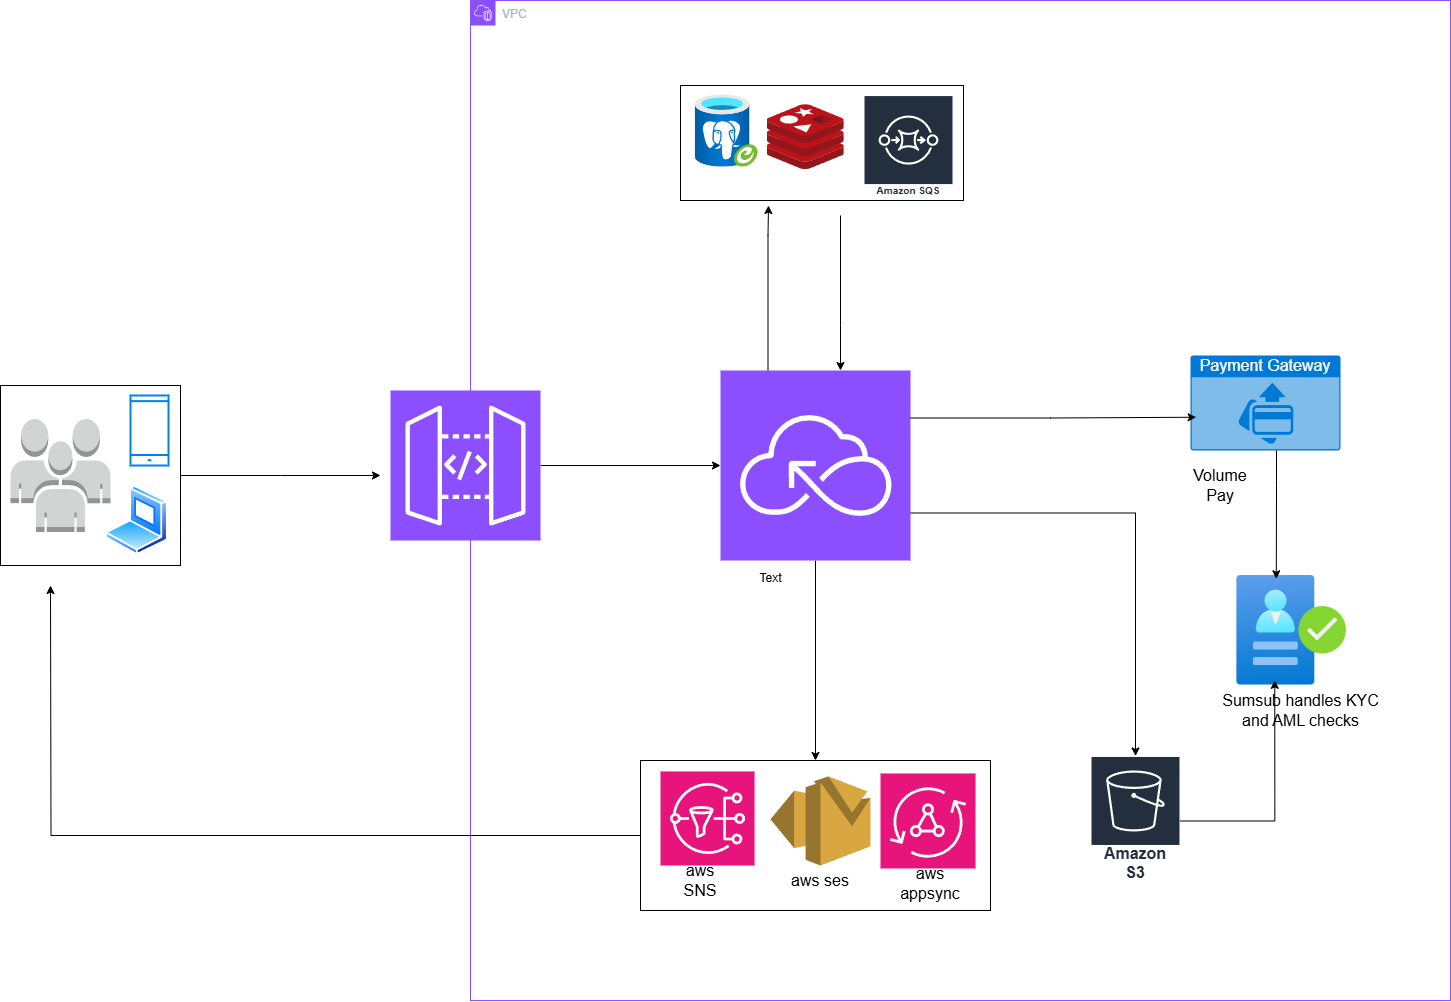

The diagram above was exported from draw.io. Its source (the exported page's mxGraphModel, read from the mxfile embedded in the PNG):
<mxGraphModel dx="2367" dy="1310" grid="1" gridSize="10" guides="1" tooltips="1" connect="1" arrows="1" fold="1" page="1" pageScale="1" pageWidth="1654" pageHeight="1169" math="0" shadow="0">
  <root>
    <mxCell id="0" />
    <mxCell id="1" parent="0" />
    <mxCell id="sA9mIBYFut_a3zH17rOl-7" value="VPC" style="points=[[0,0],[0.25,0],[0.5,0],[0.75,0],[1,0],[1,0.25],[1,0.5],[1,0.75],[1,1],[0.75,1],[0.5,1],[0.25,1],[0,1],[0,0.75],[0,0.5],[0,0.25]];outlineConnect=0;gradientColor=none;html=1;whiteSpace=wrap;fontSize=12;fontStyle=0;container=1;pointerEvents=0;collapsible=0;recursiveResize=0;shape=mxgraph.aws4.group;grIcon=mxgraph.aws4.group_vpc2;strokeColor=#8C4FFF;fillColor=none;verticalAlign=top;align=left;spacingLeft=30;fontColor=#AAB7B8;dashed=0;" parent="1" vertex="1">
      <mxGeometry x="580" y="85" width="980" height="1000" as="geometry" />
    </mxCell>
    <mxCell id="sA9mIBYFut_a3zH17rOl-44" style="edgeStyle=orthogonalEdgeStyle;rounded=0;orthogonalLoop=1;jettySize=auto;html=1;" parent="sA9mIBYFut_a3zH17rOl-7" source="sA9mIBYFut_a3zH17rOl-8" target="sA9mIBYFut_a3zH17rOl-38" edge="1">
      <mxGeometry relative="1" as="geometry" />
    </mxCell>
    <mxCell id="sA9mIBYFut_a3zH17rOl-8" value="" style="sketch=0;points=[[0,0,0],[0.25,0,0],[0.5,0,0],[0.75,0,0],[1,0,0],[0,1,0],[0.25,1,0],[0.5,1,0],[0.75,1,0],[1,1,0],[0,0.25,0],[0,0.5,0],[0,0.75,0],[1,0.25,0],[1,0.5,0],[1,0.75,0]];outlineConnect=0;fontColor=#232F3E;fillColor=#8C4FFF;strokeColor=#ffffff;dashed=0;verticalLabelPosition=bottom;verticalAlign=top;align=center;html=1;fontSize=12;fontStyle=0;aspect=fixed;shape=mxgraph.aws4.resourceIcon;resIcon=mxgraph.aws4.api_gateway;" parent="sA9mIBYFut_a3zH17rOl-7" vertex="1">
      <mxGeometry x="-80" y="390" width="150" height="150" as="geometry" />
    </mxCell>
    <mxCell id="sA9mIBYFut_a3zH17rOl-47" style="edgeStyle=orthogonalEdgeStyle;rounded=0;orthogonalLoop=1;jettySize=auto;html=1;" parent="sA9mIBYFut_a3zH17rOl-7" target="sA9mIBYFut_a3zH17rOl-38" edge="1">
      <mxGeometry relative="1" as="geometry">
        <mxPoint x="370" y="215" as="sourcePoint" />
        <Array as="points">
          <mxPoint x="370" y="325" />
          <mxPoint x="370" y="325" />
        </Array>
      </mxGeometry>
    </mxCell>
    <mxCell id="sA9mIBYFut_a3zH17rOl-19" value="" style="image;aspect=fixed;html=1;points=[];align=center;fontSize=12;image=img/lib/azure2/identity/Verification_As_A_Service.svg;" parent="sA9mIBYFut_a3zH17rOl-7" vertex="1">
      <mxGeometry x="766.36" y="575" width="109.53" height="109.53" as="geometry" />
    </mxCell>
    <mxCell id="sA9mIBYFut_a3zH17rOl-24" value="&lt;font style=&quot;font-size: 16px;&quot;&gt;Amazon S3&lt;/font&gt;" style="sketch=0;outlineConnect=0;fontColor=#232F3E;gradientColor=none;strokeColor=#ffffff;fillColor=#232F3E;dashed=0;verticalLabelPosition=middle;verticalAlign=bottom;align=center;html=1;whiteSpace=wrap;fontSize=10;fontStyle=1;spacing=3;shape=mxgraph.aws4.productIcon;prIcon=mxgraph.aws4.s3;" parent="sA9mIBYFut_a3zH17rOl-7" vertex="1">
      <mxGeometry x="620" y="755.47" width="90" height="130" as="geometry" />
    </mxCell>
    <mxCell id="sA9mIBYFut_a3zH17rOl-46" style="edgeStyle=orthogonalEdgeStyle;rounded=0;orthogonalLoop=1;jettySize=auto;html=1;exitX=0.25;exitY=0;exitDx=0;exitDy=0;exitPerimeter=0;" parent="sA9mIBYFut_a3zH17rOl-7" source="sA9mIBYFut_a3zH17rOl-38" edge="1">
      <mxGeometry relative="1" as="geometry">
        <mxPoint x="297" y="205" as="targetPoint" />
        <Array as="points">
          <mxPoint x="298" y="235" />
          <mxPoint x="298" y="235" />
        </Array>
      </mxGeometry>
    </mxCell>
    <mxCell id="sA9mIBYFut_a3zH17rOl-54" style="edgeStyle=orthogonalEdgeStyle;rounded=0;orthogonalLoop=1;jettySize=auto;html=1;entryX=0.5;entryY=0;entryDx=0;entryDy=0;" parent="sA9mIBYFut_a3zH17rOl-7" source="sA9mIBYFut_a3zH17rOl-38" target="sA9mIBYFut_a3zH17rOl-49" edge="1">
      <mxGeometry relative="1" as="geometry" />
    </mxCell>
    <mxCell id="sA9mIBYFut_a3zH17rOl-69" style="edgeStyle=orthogonalEdgeStyle;rounded=0;orthogonalLoop=1;jettySize=auto;html=1;exitX=1;exitY=0.75;exitDx=0;exitDy=0;exitPerimeter=0;" parent="sA9mIBYFut_a3zH17rOl-7" source="sA9mIBYFut_a3zH17rOl-38" target="sA9mIBYFut_a3zH17rOl-24" edge="1">
      <mxGeometry relative="1" as="geometry">
        <Array as="points">
          <mxPoint x="665" y="512" />
        </Array>
      </mxGeometry>
    </mxCell>
    <mxCell id="sA9mIBYFut_a3zH17rOl-38" value="" style="sketch=0;points=[[0,0,0],[0.25,0,0],[0.5,0,0],[0.75,0,0],[1,0,0],[0,1,0],[0.25,1,0],[0.5,1,0],[0.75,1,0],[1,1,0],[0,0.25,0],[0,0.5,0],[0,0.75,0],[1,0.25,0],[1,0.5,0],[1,0.75,0]];outlineConnect=0;fontColor=#232F3E;fillColor=#8C4FFF;strokeColor=#ffffff;dashed=0;verticalLabelPosition=bottom;verticalAlign=top;align=center;html=1;fontSize=12;fontStyle=0;aspect=fixed;shape=mxgraph.aws4.resourceIcon;resIcon=mxgraph.aws4.serverless;" parent="sA9mIBYFut_a3zH17rOl-7" vertex="1">
      <mxGeometry x="250" y="370" width="190" height="190" as="geometry" />
    </mxCell>
    <mxCell id="sA9mIBYFut_a3zH17rOl-48" value="" style="sketch=0;points=[[0,0,0],[0.25,0,0],[0.5,0,0],[0.75,0,0],[1,0,0],[0,1,0],[0.25,1,0],[0.5,1,0],[0.75,1,0],[1,1,0],[0,0.25,0],[0,0.5,0],[0,0.75,0],[1,0.25,0],[1,0.5,0],[1,0.75,0]];outlineConnect=0;fontColor=#232F3E;fillColor=#E7157B;strokeColor=#ffffff;dashed=0;verticalLabelPosition=bottom;verticalAlign=top;align=center;html=1;fontSize=12;fontStyle=0;aspect=fixed;shape=mxgraph.aws4.resourceIcon;resIcon=mxgraph.aws4.appsync;" parent="sA9mIBYFut_a3zH17rOl-7" vertex="1">
      <mxGeometry x="410" y="772.97" width="95" height="95" as="geometry" />
    </mxCell>
    <mxCell id="sA9mIBYFut_a3zH17rOl-23" value="" style="outlineConnect=0;dashed=0;verticalLabelPosition=bottom;verticalAlign=top;align=center;html=1;shape=mxgraph.aws3.ses;fillColor=#D9A741;gradientColor=none;" parent="sA9mIBYFut_a3zH17rOl-7" vertex="1">
      <mxGeometry x="300" y="775.94" width="100" height="89.06" as="geometry" />
    </mxCell>
    <mxCell id="sA9mIBYFut_a3zH17rOl-22" value="" style="sketch=0;points=[[0,0,0],[0.25,0,0],[0.5,0,0],[0.75,0,0],[1,0,0],[0,1,0],[0.25,1,0],[0.5,1,0],[0.75,1,0],[1,1,0],[0,0.25,0],[0,0.5,0],[0,0.75,0],[1,0.25,0],[1,0.5,0],[1,0.75,0]];outlineConnect=0;fontColor=#232F3E;fillColor=#E7157B;strokeColor=#ffffff;dashed=0;verticalLabelPosition=bottom;verticalAlign=top;align=center;html=1;fontSize=12;fontStyle=0;aspect=fixed;shape=mxgraph.aws4.resourceIcon;resIcon=mxgraph.aws4.sns;" parent="sA9mIBYFut_a3zH17rOl-7" vertex="1">
      <mxGeometry x="190" y="770.94" width="94.06" height="94.06" as="geometry" />
    </mxCell>
    <mxCell id="sA9mIBYFut_a3zH17rOl-53" style="edgeStyle=orthogonalEdgeStyle;rounded=0;orthogonalLoop=1;jettySize=auto;html=1;" parent="sA9mIBYFut_a3zH17rOl-7" source="sA9mIBYFut_a3zH17rOl-49" edge="1">
      <mxGeometry relative="1" as="geometry">
        <mxPoint x="-420" y="585.0000000000002" as="targetPoint" />
      </mxGeometry>
    </mxCell>
    <mxCell id="sA9mIBYFut_a3zH17rOl-49" value="" style="rounded=0;whiteSpace=wrap;html=1;fillColor=none;" parent="sA9mIBYFut_a3zH17rOl-7" vertex="1">
      <mxGeometry x="170" y="760" width="350" height="150" as="geometry" />
    </mxCell>
    <mxCell id="sA9mIBYFut_a3zH17rOl-50" value="&lt;font style=&quot;font-size: 16px;&quot;&gt;aws appsync&lt;/font&gt;" style="text;html=1;align=center;verticalAlign=middle;whiteSpace=wrap;rounded=0;" parent="sA9mIBYFut_a3zH17rOl-7" vertex="1">
      <mxGeometry x="430" y="867.97" width="60" height="30" as="geometry" />
    </mxCell>
    <mxCell id="sA9mIBYFut_a3zH17rOl-51" value="&lt;font style=&quot;font-size: 16px;&quot;&gt;aws ses&lt;/font&gt;" style="text;html=1;align=center;verticalAlign=middle;whiteSpace=wrap;rounded=0;" parent="sA9mIBYFut_a3zH17rOl-7" vertex="1">
      <mxGeometry x="320" y="865" width="60" height="30" as="geometry" />
    </mxCell>
    <mxCell id="sA9mIBYFut_a3zH17rOl-52" value="&lt;font style=&quot;font-size: 16px;&quot;&gt;aws SNS&lt;/font&gt;" style="text;html=1;align=center;verticalAlign=middle;whiteSpace=wrap;rounded=0;" parent="sA9mIBYFut_a3zH17rOl-7" vertex="1">
      <mxGeometry x="200" y="865" width="60" height="30" as="geometry" />
    </mxCell>
    <mxCell id="sA9mIBYFut_a3zH17rOl-56" value="&lt;font style=&quot;font-size: 16px;&quot;&gt;Payment Gateway&lt;/font&gt;" style="html=1;whiteSpace=wrap;strokeColor=none;fillColor=#0079D6;labelPosition=center;verticalLabelPosition=middle;verticalAlign=top;align=center;fontSize=12;outlineConnect=0;spacingTop=-6;fontColor=#FFFFFF;sketch=0;shape=mxgraph.sitemap.payment;" parent="sA9mIBYFut_a3zH17rOl-7" vertex="1">
      <mxGeometry x="720" y="355" width="150" height="95" as="geometry" />
    </mxCell>
    <mxCell id="sA9mIBYFut_a3zH17rOl-70" style="edgeStyle=orthogonalEdgeStyle;rounded=0;orthogonalLoop=1;jettySize=auto;html=1;entryX=0.36;entryY=0.03;entryDx=0;entryDy=0;entryPerimeter=0;" parent="sA9mIBYFut_a3zH17rOl-7" source="sA9mIBYFut_a3zH17rOl-56" target="sA9mIBYFut_a3zH17rOl-19" edge="1">
      <mxGeometry relative="1" as="geometry">
        <Array as="points">
          <mxPoint x="806" y="485" />
          <mxPoint x="806" y="485" />
        </Array>
      </mxGeometry>
    </mxCell>
    <mxCell id="sA9mIBYFut_a3zH17rOl-71" value="" style="group" parent="sA9mIBYFut_a3zH17rOl-7" vertex="1" connectable="0">
      <mxGeometry x="210" y="85" width="283" height="115" as="geometry" />
    </mxCell>
    <mxCell id="sA9mIBYFut_a3zH17rOl-12" value="Amazon SQS" style="sketch=0;outlineConnect=0;fontColor=#232F3E;gradientColor=none;strokeColor=#ffffff;fillColor=#232F3E;dashed=0;verticalLabelPosition=middle;verticalAlign=bottom;align=center;html=1;whiteSpace=wrap;fontSize=10;fontStyle=1;spacing=3;shape=mxgraph.aws4.productIcon;prIcon=mxgraph.aws4.sqs;" parent="sA9mIBYFut_a3zH17rOl-71" vertex="1">
      <mxGeometry x="183" y="9.579999999999998" width="90" height="105.42" as="geometry" />
    </mxCell>
    <mxCell id="sA9mIBYFut_a3zH17rOl-15" value="" style="image;aspect=fixed;html=1;points=[];align=center;fontSize=12;image=img/lib/azure2/databases/Azure_Database_PostgreSQL_Server_Group.svg;container=0;" parent="sA9mIBYFut_a3zH17rOl-71" vertex="1">
      <mxGeometry x="14.416666666666686" y="9.583333333333329" width="63.606333333333325" height="72.08333333333334" as="geometry" />
    </mxCell>
    <mxCell id="sA9mIBYFut_a3zH17rOl-16" value="" style="image;sketch=0;aspect=fixed;html=1;points=[];align=center;fontSize=12;image=img/lib/mscae/Cache_Redis_Product.svg;container=0;" parent="sA9mIBYFut_a3zH17rOl-71" vertex="1">
      <mxGeometry x="86.5" y="19.16666666666667" width="77.23729166666668" height="64.875" as="geometry" />
    </mxCell>
    <mxCell id="sA9mIBYFut_a3zH17rOl-57" value="" style="rounded=0;whiteSpace=wrap;html=1;fillColor=none;container=0;" parent="sA9mIBYFut_a3zH17rOl-71" vertex="1">
      <mxGeometry width="283" height="115" as="geometry" />
    </mxCell>
    <mxCell id="sA9mIBYFut_a3zH17rOl-72" value="" style="edgeStyle=orthogonalEdgeStyle;rounded=0;orthogonalLoop=1;jettySize=auto;html=1;entryX=0.346;entryY=0.957;entryDx=0;entryDy=0;entryPerimeter=0;" parent="sA9mIBYFut_a3zH17rOl-7" source="sA9mIBYFut_a3zH17rOl-24" target="sA9mIBYFut_a3zH17rOl-19" edge="1">
      <mxGeometry relative="1" as="geometry">
        <mxPoint x="1290" y="905" as="sourcePoint" />
        <mxPoint x="805.02" y="734.0400000000002" as="targetPoint" />
      </mxGeometry>
    </mxCell>
    <mxCell id="sA9mIBYFut_a3zH17rOl-75" value="&lt;font style=&quot;font-size: 16px;&quot;&gt;Volume Pay&lt;/font&gt;" style="text;html=1;align=center;verticalAlign=middle;whiteSpace=wrap;rounded=0;" parent="sA9mIBYFut_a3zH17rOl-7" vertex="1">
      <mxGeometry x="720" y="470" width="60" height="30" as="geometry" />
    </mxCell>
    <mxCell id="sA9mIBYFut_a3zH17rOl-76" value="&lt;font style=&quot;font-size: 16px;&quot;&gt;Sumsub handles KYC&lt;/font&gt;&lt;div&gt;&lt;font style=&quot;font-size: 16px;&quot;&gt;and AML checks&lt;/font&gt;&lt;/div&gt;" style="text;html=1;align=center;verticalAlign=middle;resizable=0;points=[];autosize=1;strokeColor=none;fillColor=none;" parent="sA9mIBYFut_a3zH17rOl-7" vertex="1">
      <mxGeometry x="740" y="685" width="180" height="50" as="geometry" />
    </mxCell>
    <mxCell id="sA9mIBYFut_a3zH17rOl-77" style="edgeStyle=orthogonalEdgeStyle;rounded=0;orthogonalLoop=1;jettySize=auto;html=1;exitX=1;exitY=0.25;exitDx=0;exitDy=0;exitPerimeter=0;entryX=0.038;entryY=0.65;entryDx=0;entryDy=0;entryPerimeter=0;" parent="sA9mIBYFut_a3zH17rOl-7" source="sA9mIBYFut_a3zH17rOl-38" target="sA9mIBYFut_a3zH17rOl-56" edge="1">
      <mxGeometry relative="1" as="geometry" />
    </mxCell>
    <mxCell id="sA9mIBYFut_a3zH17rOl-37" value="" style="group" parent="1" vertex="1" connectable="0">
      <mxGeometry x="110" y="470" width="180" height="180" as="geometry" />
    </mxCell>
    <mxCell id="sA9mIBYFut_a3zH17rOl-32" value="" style="whiteSpace=wrap;html=1;aspect=fixed;" parent="sA9mIBYFut_a3zH17rOl-37" vertex="1">
      <mxGeometry width="180" height="180" as="geometry" />
    </mxCell>
    <mxCell id="sA9mIBYFut_a3zH17rOl-33" value="" style="html=1;verticalLabelPosition=bottom;align=center;labelBackgroundColor=#ffffff;verticalAlign=top;strokeWidth=2;strokeColor=#0080F0;shadow=0;dashed=0;shape=mxgraph.ios7.icons.smartphone;" parent="sA9mIBYFut_a3zH17rOl-37" vertex="1">
      <mxGeometry x="130" y="10" width="38" height="70" as="geometry" />
    </mxCell>
    <mxCell id="sA9mIBYFut_a3zH17rOl-34" value="" style="image;aspect=fixed;perimeter=ellipsePerimeter;html=1;align=center;shadow=0;dashed=0;spacingTop=3;image=img/lib/active_directory/laptop_client.svg;" parent="sA9mIBYFut_a3zH17rOl-37" vertex="1">
      <mxGeometry x="105" y="100" width="63" height="70" as="geometry" />
    </mxCell>
    <mxCell id="sA9mIBYFut_a3zH17rOl-36" value="" style="outlineConnect=0;dashed=0;verticalLabelPosition=bottom;verticalAlign=top;align=center;html=1;shape=mxgraph.aws3.users;fillColor=#D2D3D3;gradientColor=none;" parent="sA9mIBYFut_a3zH17rOl-37" vertex="1">
      <mxGeometry x="10" y="33.5" width="100" height="113" as="geometry" />
    </mxCell>
    <mxCell id="sA9mIBYFut_a3zH17rOl-40" style="edgeStyle=orthogonalEdgeStyle;rounded=0;orthogonalLoop=1;jettySize=auto;html=1;exitX=1;exitY=0.5;exitDx=0;exitDy=0;" parent="sA9mIBYFut_a3zH17rOl-37" source="sA9mIBYFut_a3zH17rOl-32" edge="1">
      <mxGeometry relative="1" as="geometry">
        <mxPoint x="380" y="90" as="targetPoint" />
      </mxGeometry>
    </mxCell>
    <mxCell id="sA9mIBYFut_a3zH17rOl-78" value="Text" style="text;html=1;align=center;verticalAlign=middle;resizable=0;points=[];autosize=1;strokeColor=none;fillColor=none;" parent="1" vertex="1">
      <mxGeometry x="855" y="648" width="50" height="30" as="geometry" />
    </mxCell>
  </root>
</mxGraphModel>